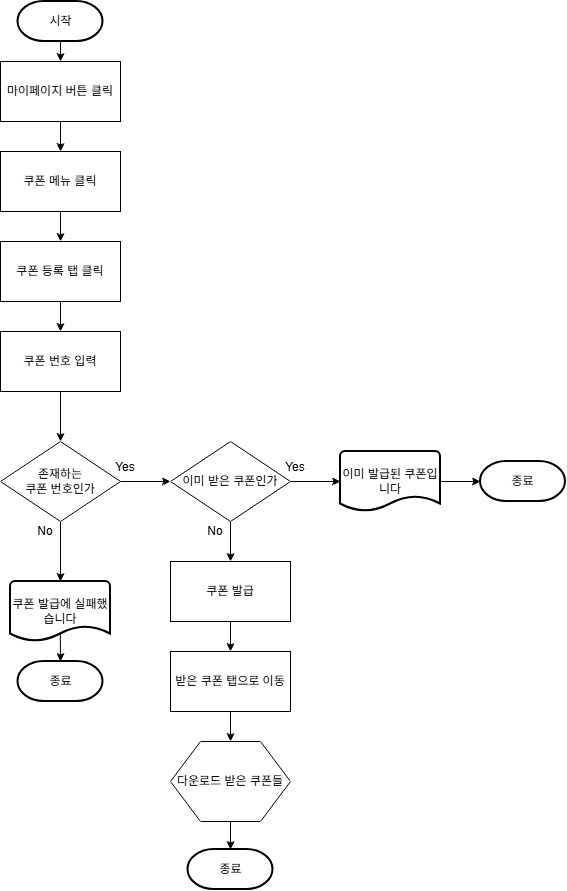

The diagram above was exported from draw.io. Its source (the exported page's mxGraphModel, read from the mxfile embedded in the PNG):
<mxGraphModel dx="813" dy="975" grid="1" gridSize="10" guides="1" tooltips="1" connect="1" arrows="1" fold="1" page="1" pageScale="1" pageWidth="827" pageHeight="1169" math="0" shadow="0">
  <root>
    <mxCell id="0" />
    <mxCell id="1" parent="0" />
    <mxCell id="AW6g7DQZuw9mglWu1y0f-1" parent="1" style="rounded=0;whiteSpace=wrap;html=1;" value="마이페이지 버튼 클릭" vertex="1">
      <mxGeometry height="60" width="120" x="130" y="160" as="geometry" />
    </mxCell>
    <mxCell id="AW6g7DQZuw9mglWu1y0f-2" parent="1" style="strokeWidth=2;html=1;shape=mxgraph.flowchart.terminator;whiteSpace=wrap;" value="시작" vertex="1">
      <mxGeometry height="40" width="85" x="147.5" y="100" as="geometry" />
    </mxCell>
    <mxCell id="AW6g7DQZuw9mglWu1y0f-3" parent="1" style="rounded=0;whiteSpace=wrap;html=1;" value="쿠폰 메뉴 클릭" vertex="1">
      <mxGeometry height="60" width="120" x="130" y="250" as="geometry" />
    </mxCell>
    <mxCell id="AW6g7DQZuw9mglWu1y0f-4" parent="1" style="rounded=0;whiteSpace=wrap;html=1;" value="쿠폰 등록 탭 클릭" vertex="1">
      <mxGeometry height="60" width="120" x="130" y="340" as="geometry" />
    </mxCell>
    <mxCell id="AW6g7DQZuw9mglWu1y0f-6" parent="1" style="rounded=0;whiteSpace=wrap;html=1;" value="쿠폰 번호 입력" vertex="1">
      <mxGeometry height="60" width="120" x="130" y="430" as="geometry" />
    </mxCell>
    <mxCell id="AW6g7DQZuw9mglWu1y0f-9" parent="1" style="rounded=0;whiteSpace=wrap;html=1;" value="받은 쿠폰 탭으로 이동" vertex="1">
      <mxGeometry height="60" width="120" x="300" y="750" as="geometry" />
    </mxCell>
    <mxCell id="AW6g7DQZuw9mglWu1y0f-10" parent="1" style="shape=hexagon;perimeter=hexagonPerimeter2;whiteSpace=wrap;html=1;fixedSize=1;size=30;" value="&lt;span style=&quot;text-wrap-mode: nowrap;&quot;&gt;다운로드 받은 쿠폰들&lt;/span&gt;" vertex="1">
      <mxGeometry height="80" width="120" x="300" y="840" as="geometry" />
    </mxCell>
    <mxCell id="AW6g7DQZuw9mglWu1y0f-11" parent="1" style="strokeWidth=2;html=1;shape=mxgraph.flowchart.terminator;whiteSpace=wrap;" value="종료" vertex="1">
      <mxGeometry height="40" width="85" x="147.5" y="760" as="geometry" />
    </mxCell>
    <mxCell id="AW6g7DQZuw9mglWu1y0f-12" edge="1" parent="1" source="AW6g7DQZuw9mglWu1y0f-2" style="endArrow=classic;html=1;rounded=0;exitX=0.5;exitY=1;exitDx=0;exitDy=0;exitPerimeter=0;entryX=0.5;entryY=0;entryDx=0;entryDy=0;" target="AW6g7DQZuw9mglWu1y0f-1" value="">
      <mxGeometry height="50" relative="1" width="50" as="geometry">
        <mxPoint x="405" y="540" as="sourcePoint" />
        <mxPoint x="455" y="490" as="targetPoint" />
      </mxGeometry>
    </mxCell>
    <mxCell id="AW6g7DQZuw9mglWu1y0f-13" edge="1" parent="1" source="AW6g7DQZuw9mglWu1y0f-1" style="endArrow=classic;html=1;rounded=0;exitX=0.5;exitY=1;exitDx=0;exitDy=0;entryX=0.5;entryY=0;entryDx=0;entryDy=0;" target="AW6g7DQZuw9mglWu1y0f-3" value="">
      <mxGeometry height="50" relative="1" width="50" as="geometry">
        <mxPoint x="295" y="210" as="sourcePoint" />
        <mxPoint x="295" y="230" as="targetPoint" />
      </mxGeometry>
    </mxCell>
    <mxCell id="AW6g7DQZuw9mglWu1y0f-14" edge="1" parent="1" source="AW6g7DQZuw9mglWu1y0f-3" style="endArrow=classic;html=1;rounded=0;exitX=0.5;exitY=1;exitDx=0;exitDy=0;entryX=0.5;entryY=0;entryDx=0;entryDy=0;" target="AW6g7DQZuw9mglWu1y0f-4" value="">
      <mxGeometry height="50" relative="1" width="50" as="geometry">
        <mxPoint x="255" y="320" as="sourcePoint" />
        <mxPoint x="255" y="340" as="targetPoint" />
      </mxGeometry>
    </mxCell>
    <mxCell id="AW6g7DQZuw9mglWu1y0f-15" edge="1" parent="1" source="AW6g7DQZuw9mglWu1y0f-4" style="endArrow=classic;html=1;rounded=0;exitX=0.5;exitY=1;exitDx=0;exitDy=0;entryX=0.5;entryY=0;entryDx=0;entryDy=0;" target="AW6g7DQZuw9mglWu1y0f-6" value="">
      <mxGeometry height="50" relative="1" width="50" as="geometry">
        <mxPoint x="285" y="430" as="sourcePoint" />
        <mxPoint x="190" y="430" as="targetPoint" />
      </mxGeometry>
    </mxCell>
    <mxCell id="AW6g7DQZuw9mglWu1y0f-17" edge="1" parent="1" source="AW6g7DQZuw9mglWu1y0f-6" style="endArrow=classic;html=1;rounded=0;exitX=0.5;exitY=1;exitDx=0;exitDy=0;entryX=0.5;entryY=0;entryDx=0;entryDy=0;" target="AW6g7DQZuw9mglWu1y0f-22" value="">
      <mxGeometry height="50" relative="1" width="50" as="geometry">
        <mxPoint x="345" y="520" as="sourcePoint" />
        <mxPoint x="190" y="540" as="targetPoint" />
      </mxGeometry>
    </mxCell>
    <mxCell id="AW6g7DQZuw9mglWu1y0f-19" edge="1" parent="1" source="AW6g7DQZuw9mglWu1y0f-22" style="endArrow=classic;html=1;rounded=0;exitX=0.5;exitY=1;exitDx=0;exitDy=0;entryX=0.5;entryY=0;entryDx=0;entryDy=0;entryPerimeter=0;" target="AW6g7DQZuw9mglWu1y0f-31" value="">
      <mxGeometry height="50" relative="1" width="50" as="geometry">
        <mxPoint x="240" y="780" as="sourcePoint" />
        <mxPoint x="190" y="690" as="targetPoint" />
      </mxGeometry>
    </mxCell>
    <mxCell id="AW6g7DQZuw9mglWu1y0f-20" edge="1" parent="1" source="AW6g7DQZuw9mglWu1y0f-9" style="endArrow=classic;html=1;rounded=0;exitX=0.5;exitY=1;exitDx=0;exitDy=0;entryX=0.5;entryY=0;entryDx=0;entryDy=0;" target="AW6g7DQZuw9mglWu1y0f-10" value="">
      <mxGeometry height="50" relative="1" width="50" as="geometry">
        <mxPoint x="625" y="900" as="sourcePoint" />
        <mxPoint x="625" y="920" as="targetPoint" />
      </mxGeometry>
    </mxCell>
    <mxCell id="AW6g7DQZuw9mglWu1y0f-21" edge="1" parent="1" source="AW6g7DQZuw9mglWu1y0f-31" style="endArrow=classic;html=1;rounded=0;exitX=0.498;exitY=0.873;exitDx=0;exitDy=0;entryX=0.5;entryY=0;entryDx=0;entryDy=0;entryPerimeter=0;exitPerimeter=0;" target="AW6g7DQZuw9mglWu1y0f-11" value="">
      <mxGeometry height="50" relative="1" width="50" as="geometry">
        <mxPoint x="190" y="730" as="sourcePoint" />
        <mxPoint x="375" y="660" as="targetPoint" />
      </mxGeometry>
    </mxCell>
    <mxCell id="AW6g7DQZuw9mglWu1y0f-22" parent="1" style="rhombus;whiteSpace=wrap;html=1;" value="존재하는&lt;div&gt;쿠폰 번호인가&lt;/div&gt;" vertex="1">
      <mxGeometry height="80" width="120" x="130" y="540" as="geometry" />
    </mxCell>
    <mxCell id="AW6g7DQZuw9mglWu1y0f-23" edge="1" parent="1" source="AW6g7DQZuw9mglWu1y0f-22" style="endArrow=classic;html=1;rounded=0;exitX=1;exitY=0.5;exitDx=0;exitDy=0;entryX=0;entryY=0.5;entryDx=0;entryDy=0;" target="AW6g7DQZuw9mglWu1y0f-24" value="">
      <mxGeometry height="50" relative="1" width="50" as="geometry">
        <mxPoint x="320" y="540" as="sourcePoint" />
        <mxPoint x="300" y="580" as="targetPoint" />
      </mxGeometry>
    </mxCell>
    <mxCell id="AW6g7DQZuw9mglWu1y0f-24" parent="1" style="rhombus;whiteSpace=wrap;html=1;" value="이미 받은 쿠폰인가" vertex="1">
      <mxGeometry height="80" width="120" x="300" y="540" as="geometry" />
    </mxCell>
    <mxCell id="AW6g7DQZuw9mglWu1y0f-26" parent="1" style="text;html=1;whiteSpace=wrap;strokeColor=none;fillColor=none;align=center;verticalAlign=middle;rounded=0;" value="No" vertex="1">
      <mxGeometry height="20" width="30" x="160" y="620" as="geometry" />
    </mxCell>
    <mxCell id="AW6g7DQZuw9mglWu1y0f-27" parent="1" style="text;html=1;whiteSpace=wrap;strokeColor=none;fillColor=none;align=center;verticalAlign=middle;rounded=0;" value="Yes" vertex="1">
      <mxGeometry height="20" width="30" x="240" y="556" as="geometry" />
    </mxCell>
    <mxCell id="AW6g7DQZuw9mglWu1y0f-28" parent="1" style="text;html=1;whiteSpace=wrap;strokeColor=none;fillColor=none;align=center;verticalAlign=middle;rounded=0;" value="Yes" vertex="1">
      <mxGeometry height="20" width="30" x="410" y="556" as="geometry" />
    </mxCell>
    <mxCell id="AW6g7DQZuw9mglWu1y0f-29" parent="1" style="text;html=1;whiteSpace=wrap;strokeColor=none;fillColor=none;align=center;verticalAlign=middle;rounded=0;" value="No" vertex="1">
      <mxGeometry height="20" width="30" x="330" y="620" as="geometry" />
    </mxCell>
    <mxCell id="AW6g7DQZuw9mglWu1y0f-30" edge="1" parent="1" source="AW6g7DQZuw9mglWu1y0f-24" style="endArrow=classic;html=1;rounded=0;exitX=0.5;exitY=1;exitDx=0;exitDy=0;entryX=0.5;entryY=0;entryDx=0;entryDy=0;" target="AW6g7DQZuw9mglWu1y0f-36" value="">
      <mxGeometry height="50" relative="1" width="50" as="geometry">
        <mxPoint x="220" y="660" as="sourcePoint" />
        <mxPoint x="360" y="680" as="targetPoint" />
      </mxGeometry>
    </mxCell>
    <mxCell id="AW6g7DQZuw9mglWu1y0f-31" parent="1" style="strokeWidth=2;html=1;shape=mxgraph.flowchart.document2;whiteSpace=wrap;size=0.25;" value="쿠폰 발급에 실패했습니다" vertex="1">
      <mxGeometry height="60" width="100" x="140" y="680" as="geometry" />
    </mxCell>
    <mxCell id="AW6g7DQZuw9mglWu1y0f-35" edge="1" parent="1" source="AW6g7DQZuw9mglWu1y0f-32" style="edgeStyle=orthogonalEdgeStyle;rounded=0;orthogonalLoop=1;jettySize=auto;html=1;entryX=0;entryY=0.5;entryDx=0;entryDy=0;entryPerimeter=0;exitX=1;exitY=0.5;exitDx=0;exitDy=0;exitPerimeter=0;" target="AW6g7DQZuw9mglWu1y0f-34" value="">
      <mxGeometry relative="1" as="geometry" />
    </mxCell>
    <mxCell id="AW6g7DQZuw9mglWu1y0f-32" parent="1" style="strokeWidth=2;html=1;shape=mxgraph.flowchart.document2;whiteSpace=wrap;size=0.25;" value="이미 발급된 쿠폰입니다" vertex="1">
      <mxGeometry height="60" width="100" x="470" y="550" as="geometry" />
    </mxCell>
    <mxCell id="AW6g7DQZuw9mglWu1y0f-33" edge="1" parent="1" source="AW6g7DQZuw9mglWu1y0f-24" style="endArrow=classic;html=1;rounded=0;exitX=1;exitY=0.5;exitDx=0;exitDy=0;entryX=0;entryY=0.5;entryDx=0;entryDy=0;entryPerimeter=0;" target="AW6g7DQZuw9mglWu1y0f-32" value="">
      <mxGeometry height="50" relative="1" width="50" as="geometry">
        <mxPoint x="220" y="740" as="sourcePoint" />
        <mxPoint x="220" y="768" as="targetPoint" />
      </mxGeometry>
    </mxCell>
    <mxCell id="AW6g7DQZuw9mglWu1y0f-34" parent="1" style="strokeWidth=2;html=1;shape=mxgraph.flowchart.terminator;whiteSpace=wrap;" value="종료" vertex="1">
      <mxGeometry height="40" width="85" x="610" y="560" as="geometry" />
    </mxCell>
    <mxCell id="AW6g7DQZuw9mglWu1y0f-36" parent="1" style="rounded=0;whiteSpace=wrap;html=1;" value="쿠폰 발급" vertex="1">
      <mxGeometry height="60" width="120" x="300" y="660" as="geometry" />
    </mxCell>
    <mxCell id="AW6g7DQZuw9mglWu1y0f-37" edge="1" parent="1" source="AW6g7DQZuw9mglWu1y0f-36" style="endArrow=classic;html=1;rounded=0;exitX=0.5;exitY=1;exitDx=0;exitDy=0;entryX=0.5;entryY=0;entryDx=0;entryDy=0;" target="AW6g7DQZuw9mglWu1y0f-9" value="">
      <mxGeometry height="50" relative="1" width="50" as="geometry">
        <mxPoint x="380" y="930" as="sourcePoint" />
        <mxPoint x="450" y="1000" as="targetPoint" />
      </mxGeometry>
    </mxCell>
    <mxCell id="AW6g7DQZuw9mglWu1y0f-38" parent="1" style="strokeWidth=2;html=1;shape=mxgraph.flowchart.terminator;whiteSpace=wrap;" value="종료" vertex="1">
      <mxGeometry height="40" width="85" x="317.5" y="948" as="geometry" />
    </mxCell>
    <mxCell id="AW6g7DQZuw9mglWu1y0f-39" edge="1" parent="1" source="AW6g7DQZuw9mglWu1y0f-10" style="endArrow=classic;html=1;rounded=0;exitX=0.5;exitY=1;exitDx=0;exitDy=0;entryX=0.5;entryY=0;entryDx=0;entryDy=0;entryPerimeter=0;" target="AW6g7DQZuw9mglWu1y0f-38" value="">
      <mxGeometry height="50" relative="1" width="50" as="geometry">
        <mxPoint x="360" y="920" as="sourcePoint" />
        <mxPoint x="545" y="848" as="targetPoint" />
      </mxGeometry>
    </mxCell>
  </root>
</mxGraphModel>